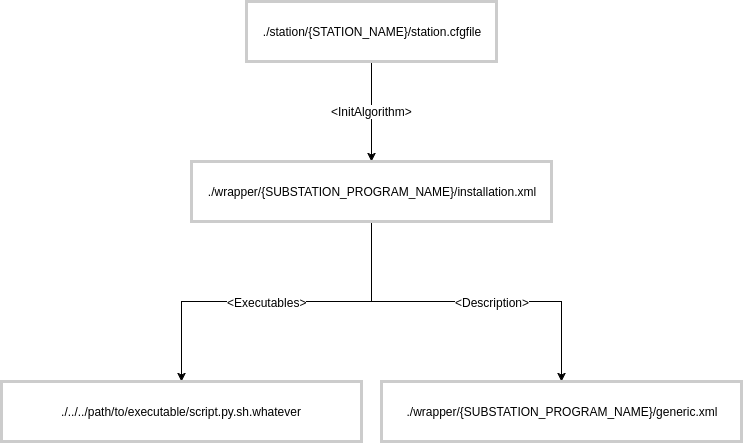

The diagram above was exported from draw.io. Its source (the exported page's mxGraphModel, read from the mxfile embedded in the PNG):
<mxGraphModel dx="1426" dy="721" grid="1" gridSize="10" guides="1" tooltips="1" connect="1" arrows="1" fold="1" page="1" pageScale="1" pageWidth="850" pageHeight="1100" background="#ffffff" math="0" shadow="0">
  <root>
    <mxCell id="0" />
    <mxCell id="1" parent="0" />
    <mxCell id="2e5a3a1687bde1bb-5" value="&lt;font style=&quot;font-size: 12px&quot;&gt;&amp;lt;InitAlgorithm&amp;gt;&lt;/font&gt;" style="edgeStyle=orthogonalEdgeStyle;rounded=0;html=1;exitX=0.5;exitY=1;endSize=6;jettySize=auto;orthogonalLoop=1;strokeWidth=1;" edge="1" parent="1" source="2e5a3a1687bde1bb-1" target="2e5a3a1687bde1bb-2">
      <mxGeometry relative="1" as="geometry">
        <mxPoint as="offset" />
      </mxGeometry>
    </mxCell>
    <mxCell id="2e5a3a1687bde1bb-1" value="./station/{STATION_NAME}/station.cfgfile" style="whiteSpace=wrap;html=1;strokeColor=#CCCCCC;strokeWidth=3;" vertex="1" parent="1">
      <mxGeometry x="405" y="130" width="250" height="60" as="geometry" />
    </mxCell>
    <mxCell id="2e5a3a1687bde1bb-6" style="edgeStyle=orthogonalEdgeStyle;rounded=0;html=1;exitX=0.5;exitY=1;entryX=0.5;entryY=0;endSize=6;jettySize=auto;orthogonalLoop=1;strokeWidth=1;" edge="1" parent="1" source="2e5a3a1687bde1bb-2" target="2e5a3a1687bde1bb-3">
      <mxGeometry relative="1" as="geometry" />
    </mxCell>
    <mxCell id="2e5a3a1687bde1bb-9" value="&amp;lt;Description&amp;gt;" style="text;html=1;resizable=0;points=[];align=center;verticalAlign=middle;labelBackgroundColor=#ffffff;" vertex="1" connectable="0" parent="2e5a3a1687bde1bb-6">
      <mxGeometry x="0.4621" y="-2" relative="1" as="geometry">
        <mxPoint x="-56" y="-2" as="offset" />
      </mxGeometry>
    </mxCell>
    <mxCell id="2e5a3a1687bde1bb-7" style="edgeStyle=orthogonalEdgeStyle;rounded=0;html=1;exitX=0.5;exitY=1;entryX=0.5;entryY=0;endSize=6;jettySize=auto;orthogonalLoop=1;strokeWidth=1;" edge="1" parent="1" source="2e5a3a1687bde1bb-2" target="2e5a3a1687bde1bb-4">
      <mxGeometry relative="1" as="geometry" />
    </mxCell>
    <mxCell id="2e5a3a1687bde1bb-8" value="&amp;lt;Executables&amp;gt;" style="text;html=1;resizable=0;points=[];align=center;verticalAlign=middle;labelBackgroundColor=#ffffff;" vertex="1" connectable="0" parent="2e5a3a1687bde1bb-7">
      <mxGeometry x="-0.6267" y="-54" relative="1" as="geometry">
        <mxPoint x="-51" y="15" as="offset" />
      </mxGeometry>
    </mxCell>
    <mxCell id="2e5a3a1687bde1bb-2" value="./wrapper/{SUBSTATION_PROGRAM_NAME}/installation.xml" style="whiteSpace=wrap;html=1;strokeColor=#CCCCCC;strokeWidth=3;" vertex="1" parent="1">
      <mxGeometry x="350" y="290" width="360" height="60" as="geometry" />
    </mxCell>
    <mxCell id="2e5a3a1687bde1bb-3" value="./wrapper/{SUBSTATION_PROGRAM_NAME}/generic.xml" style="whiteSpace=wrap;html=1;strokeColor=#CCCCCC;strokeWidth=3;" vertex="1" parent="1">
      <mxGeometry x="540" y="510" width="360" height="60" as="geometry" />
    </mxCell>
    <mxCell id="2e5a3a1687bde1bb-4" value="./../../path/to/executable/script.py.sh.whatever" style="whiteSpace=wrap;html=1;strokeColor=#CCCCCC;strokeWidth=3;" vertex="1" parent="1">
      <mxGeometry x="160" y="510" width="360" height="60" as="geometry" />
    </mxCell>
  </root>
</mxGraphModel>